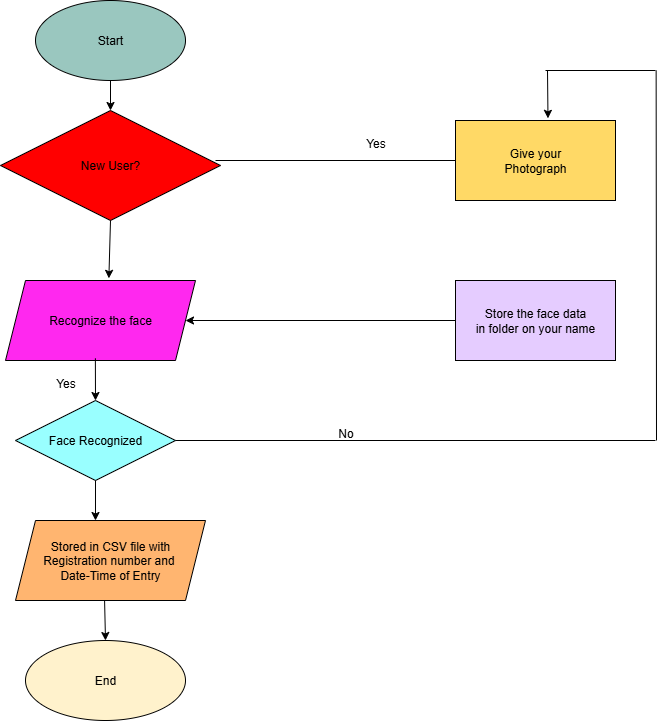

The diagram above was exported from draw.io. Its source (the exported page's mxGraphModel, read from the mxfile embedded in the PNG):
<mxGraphModel dx="834" dy="450" grid="1" gridSize="10" guides="1" tooltips="1" connect="1" arrows="1" fold="1" page="1" pageScale="1" pageWidth="850" pageHeight="1100" math="0" shadow="0">
  <root>
    <mxCell id="0" />
    <mxCell id="1" parent="0" />
    <mxCell id="2YD1u_Yltxp4nZRw43do-1" value="Start" style="ellipse;whiteSpace=wrap;html=1;fillColor=#9AC7BF;" vertex="1" parent="1">
      <mxGeometry x="100" y="40" width="150" height="80" as="geometry" />
    </mxCell>
    <mxCell id="2YD1u_Yltxp4nZRw43do-4" value="New User?" style="rhombus;whiteSpace=wrap;html=1;fillColor=#FF0000;" vertex="1" parent="1">
      <mxGeometry x="65" y="150" width="220" height="110" as="geometry" />
    </mxCell>
    <mxCell id="2YD1u_Yltxp4nZRw43do-5" value="Recognize the face" style="shape=parallelogram;perimeter=parallelogramPerimeter;whiteSpace=wrap;html=1;fixedSize=1;fillColor=#FF28EF;" vertex="1" parent="1">
      <mxGeometry x="70" y="320" width="190" height="80" as="geometry" />
    </mxCell>
    <mxCell id="2YD1u_Yltxp4nZRw43do-7" value="Face Recognized" style="rhombus;whiteSpace=wrap;html=1;fillColor=#99FFFF;" vertex="1" parent="1">
      <mxGeometry x="80" y="440" width="160" height="80" as="geometry" />
    </mxCell>
    <mxCell id="2YD1u_Yltxp4nZRw43do-8" value="Stored in CSV file with&lt;div&gt;Registration number and&amp;nbsp;&lt;/div&gt;&lt;div&gt;Date-Time of Entry&lt;/div&gt;" style="shape=parallelogram;perimeter=parallelogramPerimeter;whiteSpace=wrap;html=1;fixedSize=1;fillColor=#FFB570;" vertex="1" parent="1">
      <mxGeometry x="80" y="560" width="190" height="80" as="geometry" />
    </mxCell>
    <mxCell id="2YD1u_Yltxp4nZRw43do-10" value="End" style="ellipse;whiteSpace=wrap;html=1;fillColor=#FFF2CC;" vertex="1" parent="1">
      <mxGeometry x="90" y="680" width="160" height="80" as="geometry" />
    </mxCell>
    <mxCell id="2YD1u_Yltxp4nZRw43do-11" value="" style="endArrow=classic;html=1;rounded=0;exitX=0.5;exitY=1;exitDx=0;exitDy=0;entryX=0.5;entryY=0;entryDx=0;entryDy=0;" edge="1" parent="1" source="2YD1u_Yltxp4nZRw43do-1" target="2YD1u_Yltxp4nZRw43do-4">
      <mxGeometry width="50" height="50" relative="1" as="geometry">
        <mxPoint x="330" y="230" as="sourcePoint" />
        <mxPoint x="380" y="180" as="targetPoint" />
      </mxGeometry>
    </mxCell>
    <mxCell id="2YD1u_Yltxp4nZRw43do-12" value="" style="endArrow=classic;html=1;rounded=0;exitX=0.5;exitY=1;exitDx=0;exitDy=0;entryX=0.544;entryY=-0.027;entryDx=0;entryDy=0;entryPerimeter=0;" edge="1" parent="1" source="2YD1u_Yltxp4nZRw43do-4" target="2YD1u_Yltxp4nZRw43do-5">
      <mxGeometry width="50" height="50" relative="1" as="geometry">
        <mxPoint x="330" y="230" as="sourcePoint" />
        <mxPoint x="380" y="180" as="targetPoint" />
      </mxGeometry>
    </mxCell>
    <mxCell id="2YD1u_Yltxp4nZRw43do-13" value="" style="endArrow=classic;html=1;rounded=0;entryX=0.5;entryY=0;entryDx=0;entryDy=0;exitX=0.473;exitY=0.973;exitDx=0;exitDy=0;exitPerimeter=0;" edge="1" parent="1" source="2YD1u_Yltxp4nZRw43do-5" target="2YD1u_Yltxp4nZRw43do-7">
      <mxGeometry width="50" height="50" relative="1" as="geometry">
        <mxPoint x="330" y="320" as="sourcePoint" />
        <mxPoint x="380" y="270" as="targetPoint" />
      </mxGeometry>
    </mxCell>
    <mxCell id="2YD1u_Yltxp4nZRw43do-14" value="" style="endArrow=classic;html=1;rounded=0;exitX=0.5;exitY=1;exitDx=0;exitDy=0;entryX=0.421;entryY=0;entryDx=0;entryDy=0;entryPerimeter=0;" edge="1" parent="1" source="2YD1u_Yltxp4nZRw43do-7" target="2YD1u_Yltxp4nZRw43do-8">
      <mxGeometry width="50" height="50" relative="1" as="geometry">
        <mxPoint x="330" y="450" as="sourcePoint" />
        <mxPoint x="380" y="400" as="targetPoint" />
      </mxGeometry>
    </mxCell>
    <mxCell id="2YD1u_Yltxp4nZRw43do-15" value="" style="endArrow=classic;html=1;rounded=0;entryX=0.5;entryY=0;entryDx=0;entryDy=0;exitX=0.5;exitY=1;exitDx=0;exitDy=0;" edge="1" parent="1" target="2YD1u_Yltxp4nZRw43do-10">
      <mxGeometry width="50" height="50" relative="1" as="geometry">
        <mxPoint x="169.08" y="640" as="sourcePoint" />
        <mxPoint x="160.93" y="680" as="targetPoint" />
      </mxGeometry>
    </mxCell>
    <mxCell id="2YD1u_Yltxp4nZRw43do-17" value="Give your&lt;div&gt;Photograph&lt;/div&gt;" style="rounded=0;whiteSpace=wrap;html=1;fillColor=#FFD966;" vertex="1" parent="1">
      <mxGeometry x="520" y="160" width="160" height="80" as="geometry" />
    </mxCell>
    <mxCell id="2YD1u_Yltxp4nZRw43do-20" value="Store the face data&lt;div&gt;in folder on your name&lt;/div&gt;" style="rounded=0;whiteSpace=wrap;html=1;fillColor=#E5CCFF;" vertex="1" parent="1">
      <mxGeometry x="520" y="320" width="160" height="80" as="geometry" />
    </mxCell>
    <mxCell id="2YD1u_Yltxp4nZRw43do-21" value="" style="endArrow=none;html=1;rounded=0;entryX=0;entryY=0.5;entryDx=0;entryDy=0;" edge="1" parent="1" target="2YD1u_Yltxp4nZRw43do-17">
      <mxGeometry width="50" height="50" relative="1" as="geometry">
        <mxPoint x="280" y="200" as="sourcePoint" />
        <mxPoint x="380" y="260" as="targetPoint" />
      </mxGeometry>
    </mxCell>
    <mxCell id="2YD1u_Yltxp4nZRw43do-23" value="" style="endArrow=classic;html=1;rounded=0;exitX=0;exitY=0.5;exitDx=0;exitDy=0;entryX=1;entryY=0.5;entryDx=0;entryDy=0;" edge="1" parent="1" source="2YD1u_Yltxp4nZRw43do-20" target="2YD1u_Yltxp4nZRw43do-5">
      <mxGeometry width="50" height="50" relative="1" as="geometry">
        <mxPoint x="300" y="300" as="sourcePoint" />
        <mxPoint x="350" y="250" as="targetPoint" />
      </mxGeometry>
    </mxCell>
    <mxCell id="2YD1u_Yltxp4nZRw43do-24" value="" style="endArrow=classic;html=1;rounded=0;entryX=0.578;entryY=-0.027;entryDx=0;entryDy=0;entryPerimeter=0;" edge="1" parent="1" target="2YD1u_Yltxp4nZRw43do-17">
      <mxGeometry width="50" height="50" relative="1" as="geometry">
        <mxPoint x="612" y="110" as="sourcePoint" />
        <mxPoint x="350" y="250" as="targetPoint" />
      </mxGeometry>
    </mxCell>
    <mxCell id="2YD1u_Yltxp4nZRw43do-25" value="" style="endArrow=none;html=1;rounded=0;" edge="1" parent="1">
      <mxGeometry width="50" height="50" relative="1" as="geometry">
        <mxPoint x="610" y="110" as="sourcePoint" />
        <mxPoint x="720" y="110" as="targetPoint" />
      </mxGeometry>
    </mxCell>
    <mxCell id="2YD1u_Yltxp4nZRw43do-26" value="" style="endArrow=none;html=1;rounded=0;" edge="1" parent="1">
      <mxGeometry width="50" height="50" relative="1" as="geometry">
        <mxPoint x="720.639990234375" y="110" as="sourcePoint" />
        <mxPoint x="721" y="480" as="targetPoint" />
      </mxGeometry>
    </mxCell>
    <mxCell id="2YD1u_Yltxp4nZRw43do-27" value="" style="endArrow=none;html=1;rounded=0;exitX=1;exitY=0.5;exitDx=0;exitDy=0;" edge="1" parent="1" source="2YD1u_Yltxp4nZRw43do-7">
      <mxGeometry width="50" height="50" relative="1" as="geometry">
        <mxPoint x="300" y="300" as="sourcePoint" />
        <mxPoint x="720" y="480" as="targetPoint" />
      </mxGeometry>
    </mxCell>
    <mxCell id="2YD1u_Yltxp4nZRw43do-28" value="Yes" style="text;html=1;align=center;verticalAlign=middle;resizable=0;points=[];autosize=1;strokeColor=none;fillColor=none;" vertex="1" parent="1">
      <mxGeometry x="420" y="168" width="40" height="30" as="geometry" />
    </mxCell>
    <mxCell id="2YD1u_Yltxp4nZRw43do-29" value="Yes" style="text;html=1;align=center;verticalAlign=middle;resizable=0;points=[];autosize=1;strokeColor=none;fillColor=none;" vertex="1" parent="1">
      <mxGeometry x="110" y="408" width="40" height="30" as="geometry" />
    </mxCell>
    <mxCell id="2YD1u_Yltxp4nZRw43do-30" value="No" style="text;html=1;align=center;verticalAlign=middle;resizable=0;points=[];autosize=1;strokeColor=none;fillColor=none;" vertex="1" parent="1">
      <mxGeometry x="390" y="458" width="40" height="30" as="geometry" />
    </mxCell>
  </root>
</mxGraphModel>